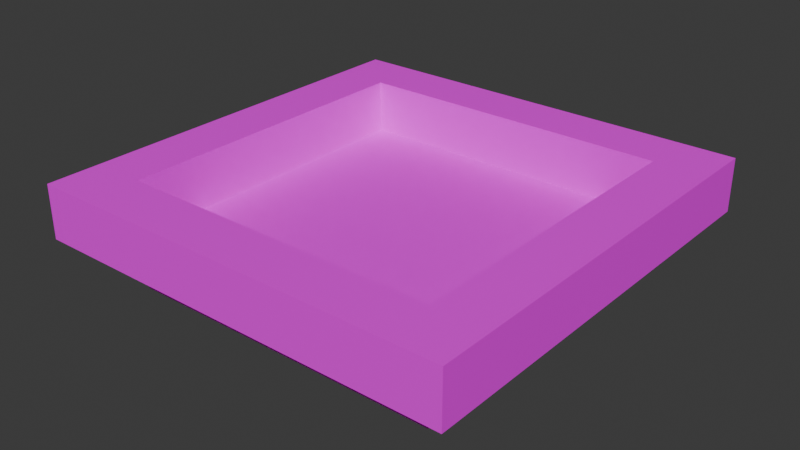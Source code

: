 # Source: lord_vessels_bowl_3.blend  (saved by Blender 4.2.66; exported with 4.5.12 LTS)
import bpy
from mathutils import Matrix  # noqa: F401  (used for matrix-valued properties, if any)

bpy.ops.wm.read_factory_settings(use_empty=True)
scene = bpy.context.scene
scene.name = 'Scene'

# ---- collections
col_collection = bpy.data.collections.new('Collection'); scene.collection.children.link(col_collection)

# ---- images (referenced by path relative to the original .blend; pixels are not part of the script)
import os
ASSET_DIR = os.environ.get("B2B_ASSET_DIR", "")  # directory of the original .blend (textures are referenced by path, not embedded)
HERE = os.path.dirname(os.path.abspath(__file__))  # packed textures are extracted next to this script under _unpacked/

def load_image(name, relpath, width, height, colorspace="sRGB"):
    """Load a texture the original file referenced (path relative to the .blend, or extracted next to this script)."""
    p = next((c for c in (os.path.join(HERE, relpath), os.path.join(ASSET_DIR, relpath)) if relpath and os.path.exists(c)), "")
    if p:
        img = bpy.data.images.load(p, check_existing=True)
        img.name = name
    else:  # same state as the original file: an image datablock whose file is absent (Cycles renders it pink)
        img = bpy.data.images.new(name, width, height)
        img.source = "FILE"
        img.filepath = "//" + (relpath or name)
    img.colorspace_settings.name = colorspace
    return img
img_test = load_image('test', '', 16, 16, 'sRGB')

# ---- materials (node trees are filled in below, after node groups)
mat_material = bpy.data.materials.new('Material')
mat_material.alpha_threshold = 0.0
mat_material.use_transparent_shadow = False
mat_material.roughness = 0.5
mat_material.line_color = (0.0, 0.0, 0.0, 1.0)

# ---- material node trees
mat_material.use_nodes = True; mat_material.node_tree.nodes.clear()
_N = mat_material.node_tree.nodes; _L = mat_material.node_tree.links
n0 = _N.new('ShaderNodeOutputMaterial'); n0.name = 'Material Output'; n0.location = (300, 300)
n1 = _N.new('ShaderNodeBsdfPrincipled'); n1.name = 'Principled BSDF'; n1.location = (10, 300)
n1.inputs[3].default_value = 1.45
n2 = _N.new('ShaderNodeTexImage'); n2.name = 'Image Texture'; n2.location = (-317, 187)
n2.image = img_test
n2.interpolation = 'Closest'
_L.new(n1.outputs[0], n0.inputs[0])
_L.new(n2.outputs[0], n1.inputs[0])
n0.is_active_output = True

# ---- world
world_world = bpy.data.worlds.new('World'); scene.world = world_world
world_world.use_nodes = True; world_world.node_tree.nodes.clear()
_N = world_world.node_tree.nodes; _L = world_world.node_tree.links
n0 = _N.new('ShaderNodeOutputWorld'); n0.name = 'World Output'; n0.location = (300, 300)
n1 = _N.new('ShaderNodeBackground'); n1.name = 'Background'; n1.location = (10, 300)
n1.inputs[0].default_value = (0.05088, 0.05088, 0.05088, 1.0)
_L.new(n1.outputs[0], n0.inputs[0])
n0.is_active_output = True
world_world.color = (0.05088, 0.05088, 0.05088)
world_world.use_sun_shadow = False
world_world.sun_shadow_jitter_overblur = 0.0

# ---- meshes
me_cube = bpy.data.meshes.new('Cube')
me_cube.from_pydata([(-0.1875, -0.1875, -0.5), (-0.1875, -0.1875, -0.4375), (-0.1875, 0.1875, -0.5), (-0.1875, 0.1875, -0.4375), (0.1875, -0.1875, -0.5), (0.1875, -0.1875, -0.4375), (0.1875, 0.1875, -0.5), (0.1875, 0.1875, -0.4375), (-0.1875, -0.1875, -0.375), (-0.1875, 0.1875, -0.375), (0.1875, 0.1875, -0.375), (0.1875, -0.1875, -0.375), (0.25, 0.25, -0.4375), (0.25, -0.25, -0.4375), (0.25, 0.25, -0.375), (0.25, -0.25, -0.375), (-0.25, -0.25, -0.4375), (-0.25, -0.25, -0.375), (-0.25, 0.25, -0.4375), (-0.25, 0.25, -0.375)], [], [(0, 1, 3, 2), (2, 3, 7, 6), (6, 7, 5, 4), (4, 5, 1, 0), (2, 6, 4, 0), (5, 7, 12, 13), (5, 7, 3, 1), (13, 12, 14, 15), (10, 11, 15, 14), (16, 13, 15, 17), (11, 8, 17, 15), (1, 5, 13, 16), (8, 9, 19, 17), (18, 16, 17, 19), (3, 1, 16, 18), (12, 18, 19, 14), (9, 10, 14, 19), (7, 3, 18, 12), (3, 7, 10, 9), (10, 7, 5, 11), (11, 5, 1, 8), (8, 1, 3, 9)])
_uv = me_cube.uv_layers.new(name='UVMap')
_uv.uv.foreach_set('vector', [0.3125, 0.3125, 0.25, 0.3125, 0.25, 0.6875, 0.3125, 0.6875, 0.3125, 0.6875, 0.3125, 0.75, 0.6875, 0.75, 0.6875, 0.6875, 0.75, 0.6875, 0.6875, 0.6875, 0.6875, 0.3125, 0.75, 0.3125, 0.6875, 0.25, 0.6875, 0.3125, 0.3125, 0.3125, 0.3125, 0.25, 0.3125, 0.6875, 0.6875, 0.6875, 0.6875, 0.3125, 0.3125, 0.3125, 0.75, 0.3125, 0.75, 0.6875, 0.8125, 0.75, 0.8125, 0.25, 0.6875, 0.3125, 0.6875, 0.6875, 0.3125, 0.6875, 0.3125, 0.3125, 0.8125, 0.75, 0.8125, 0.25, 0.875, 0.25, 0.875, 0.75, 0.75, 0.6875, 0.75, 0.3125, 0.8125, 0.25, 0.8125, 0.75, 0.25, 0.125, 0.75, 0.125, 0.75, 0.1875, 0.25, 0.1875, 0.6875, 0.25, 0.3125, 0.25, 0.25, 0.1875, 0.75, 0.1875, 0.3125, 0.25, 0.6875, 0.25, 0.75, 0.1875, 0.25, 0.1875, 0.25, 0.3125, 0.25, 0.6875, 0.1875, 0.75, 0.1875, 0.25, 0.125, 0.25, 0.125, 0.75, 0.1875, 0.75, 0.1875, 0.25, 0.25, 0.6875, 0.25, 0.3125, 0.1875, 0.25, 0.1875, 0.75, 0.75, 0.8125, 0.25, 0.8125, 0.25, 0.875, 0.75, 0.875, 0.3125, 0.75, 0.6875, 0.75, 0.75, 0.8125, 0.25, 0.8125, 0.6875, 0.75, 0.3125, 0.75, 0.25, 0.8125, 0.75, 0.8125, 0.3125, 0.6875, 0.6875, 0.6875, 0.6875, 0.75, 0.3125, 0.75, 0.6875, 0.6875, 0.75, 0.6875, 0.75, 0.3125, 0.6875, 0.3125, 0.6875, 0.3125, 0.6875, 0.25, 0.3125, 0.25, 0.3125, 0.3125, 0.25, 0.3125, 0.3125, 0.3125, 0.3125, 0.6875, 0.25, 0.6875])
me_cube.materials.append(mat_material)
me_cube.update()

# ---- objects
ob_plate2 = bpy.data.objects.new('plate2', me_cube)

# ---- transforms, parenting, visibility, modifiers, constraints
ob_plate2.location = (0.0, 0.0, 0.0)

# ---- collection membership
col_collection.objects.link(ob_plate2)

# ---- scene / render settings (as saved in the file)
scene.frame_start = 1; scene.frame_end = 250; scene.frame_set(1)
scene.render.engine = 'BLENDER_EEVEE_NEXT'
scene.cycles.sampling_pattern = 'TABULATED_SOBOL'
bpy.context.view_layer.update()

# ---- added for rendering (the .blend has no active camera and no usable light): camera, sun
cam_auto = bpy.data.cameras.new('AutoCamera')
cam_auto.lens = 50.0
cam_auto.sensor_width = 36.0
cam_auto.clip_end = 1000.0
ob_auto_camera = bpy.data.objects.new('AutoCamera', cam_auto)
scene.collection.objects.link(ob_auto_camera)
ob_auto_camera.location = (0.664376, -0.797252, 0.0940011)
ob_auto_camera.rotation_euler = (1.09748, -7.21219e-08, 0.694738)
scene.camera = ob_auto_camera
light_auto_sun = bpy.data.lights.new('AutoSun', 'SUN')
light_auto_sun.energy = 3.0
light_auto_sun.angle = 0.0523599
ob_auto_sun = bpy.data.objects.new('AutoSun', light_auto_sun)
scene.collection.objects.link(ob_auto_sun)
ob_auto_sun.rotation_euler = (0.872665, 0.174533, 0.523599)
bpy.context.view_layer.update()
